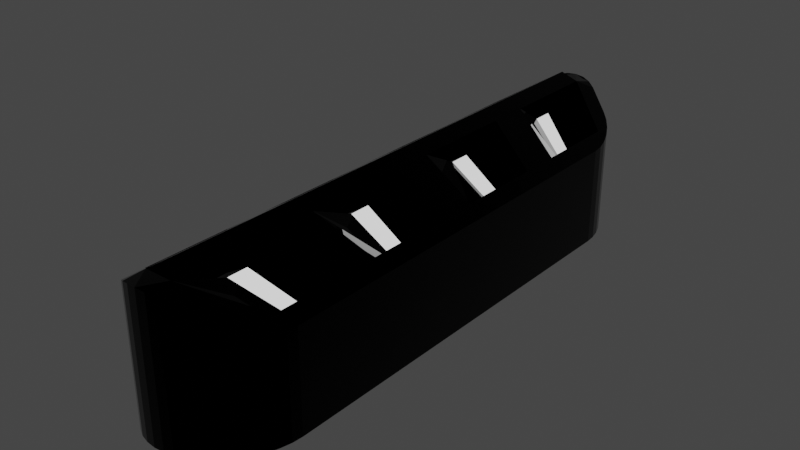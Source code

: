 # Source: factory.blend  (saved by Blender 3.6.11; exported with 4.5.12 LTS)
import bpy
from mathutils import Matrix  # noqa: F401  (used for matrix-valued properties, if any)

bpy.ops.wm.read_factory_settings(use_empty=True)
scene = bpy.context.scene
scene.name = 'Scene'

# ---- collections
col_collection = bpy.data.collections.new('Collection'); scene.collection.children.link(col_collection)

# ---- materials (node trees are filled in below, after node groups)
mat_material = bpy.data.materials.new('Material')
mat_material.alpha_threshold = 0.0
mat_material.use_transparent_shadow = False
mat_material.roughness = 0.5
mat_material.line_color = (0.0, 0.0, 0.0, 1.0)
mat_onyx = bpy.data.materials.new('Onyx')
mat_onyx.use_transparent_shadow = False
mat_light = bpy.data.materials.new('Light')
mat_light.use_transparent_shadow = False

# ---- material node trees
mat_material.use_nodes = True; mat_material.node_tree.nodes.clear()
_N = mat_material.node_tree.nodes; _L = mat_material.node_tree.links
n0 = _N.new('ShaderNodeOutputMaterial'); n0.name = 'Material Output'; n0.location = (300, 300)
n1 = _N.new('ShaderNodeBsdfPrincipled'); n1.name = 'Principled BSDF'; n1.location = (10, 300)
n1.distribution = 'GGX'
n1.subsurface_method = 'RANDOM_WALK_SKIN'
n1.inputs[3].default_value = 1.45
n1.inputs[27].default_value = (0.0, 0.0, 0.0, 1.0)
n1.inputs[28].default_value = 1.0
_L.new(n1.outputs[0], n0.inputs[0])
n0.is_active_output = True
mat_onyx.use_nodes = True; mat_onyx.node_tree.nodes.clear()
_N = mat_onyx.node_tree.nodes; _L = mat_onyx.node_tree.links
n0 = _N.new('ShaderNodeBsdfPrincipled'); n0.name = 'Principled BSDF'; n0.location = (10, 300)
n0.distribution = 'GGX'
n0.subsurface_method = 'RANDOM_WALK_SKIN'
n0.inputs[0].default_value = (0.0, 0.0, 0.0, 1.0)
n0.inputs[1].default_value = 1.0
n0.inputs[2].default_value = 0.0
n0.inputs[3].default_value = 1.45
n0.inputs[27].default_value = (0.0, 0.0, 0.0, 1.0)
n0.inputs[28].default_value = 1.0
n1 = _N.new('ShaderNodeOutputMaterial'); n1.name = 'Material Output'; n1.location = (300, 300)
_L.new(n0.outputs[0], n1.inputs[0])
n1.is_active_output = True
mat_light.use_nodes = True; mat_light.node_tree.nodes.clear()
_N = mat_light.node_tree.nodes; _L = mat_light.node_tree.links
n0 = _N.new('ShaderNodeBsdfPrincipled'); n0.name = 'Principled BSDF'; n0.location = (10, 300)
n0.distribution = 'GGX'
n0.subsurface_method = 'RANDOM_WALK_SKIN'
n0.inputs[3].default_value = 1.45
n0.inputs[28].default_value = 1.0
n1 = _N.new('ShaderNodeOutputMaterial'); n1.name = 'Material Output'; n1.location = (300, 300)
_L.new(n0.outputs[0], n1.inputs[0])
n1.is_active_output = True

# ---- world
world_world = bpy.data.worlds.new('World'); scene.world = world_world
world_world.use_nodes = True; world_world.node_tree.nodes.clear()
_N = world_world.node_tree.nodes; _L = world_world.node_tree.links
n0 = _N.new('ShaderNodeOutputWorld'); n0.name = 'World Output'; n0.location = (300, 300)
n1 = _N.new('ShaderNodeBackground'); n1.name = 'Background'; n1.location = (10, 300)
n1.inputs[0].default_value = (0.05088, 0.05088, 0.05088, 1.0)
_L.new(n1.outputs[0], n0.inputs[0])
n0.is_active_output = True
world_world.color = (0.05088, 0.05088, 0.05088)
world_world.use_sun_shadow = False
world_world.sun_shadow_jitter_overblur = 0.0

# ---- meshes
me_cube = bpy.data.meshes.new('Cube')
me_cube.from_pydata([(0.6302, 0.3375, 1.089), (0.6302, -4.337, 1.089), (-0.6302, 0.3375, 1.089), (-0.6302, -4.337, 1.089), (0.1373, -4.682, 1.411), (-0.1373, 0.6821, 1.411), (-0.7675, -2.0, 0.0), (0.6302, -1.8, 1.089), (-0.6302, -2.2, 1.089), (0.7675, -2.0, 0.0), (-2.18e-09, -2.0, 0.0), (-0.1373, -2.2, 1.411), (-0.6302, -0.5147, 1.089), (0.7675, -0.7683, 0.0), (-0.7675, -0.7683, 0.0), (0.6302, -0.926, 1.089), (-2.18e-09, -0.5, 0.0), (-0.1373, -0.3423, 1.411), (-0.7675, -3.232, 0.0), (0.6302, -3.485, 1.089), (-2.18e-09, -3.5, 0.0), (-0.1373, -3.246, 1.411), (-0.6302, -3.074, 1.089), (0.7675, -3.232, 0.0), (0.6302, -3.074, 1.089), (-0.6302, -0.926, 1.089), (-0.1373, -4.682, 1.411), (0.1373, 0.6821, 1.411), (0.6302, -0.5147, 1.089), (0.1373, -3.246, 1.411), (0.1373, -3.658, 1.411), (0.6302, -2.2, 1.089), (-0.6302, -3.485, 1.089), (-0.6302, -1.8, 1.089), (0.1373, -0.3423, 1.411), (0.1373, -0.7537, 1.411), (0.1373, -2.2, 1.411), (0.1373, -1.8, 1.411), (0.7675, -2.0, 1.0), (-2.18e-09, -3.5, 1.5), (-0.1373, -3.658, 1.411), (-2.18e-09, -0.5, 1.5), (-0.1373, -0.7537, 1.411), (-2.18e-09, -2.0, 1.5), (-0.1373, -1.8, 1.411), (-0.7675, -2.0, 1.0), (-0.7675, -0.7683, 1.0), (0.7675, -0.7683, 1.0), (0.7675, -3.232, 1.0), (-0.7675, -3.232, 1.0), (0.6302, -3.753, 0.8894), (0.6302, -3.908, 0.8894), (-0.6302, -0.2469, 0.8894), (-0.6302, -0.09206, 0.8894), (0.1373, -4.169, 1.211), (-0.1373, 0.169, 1.211), (0.1373, -3.964, 1.211), (0.6302, -1.241, 0.8894), (0.6302, -1.416, 0.8894), (-0.6302, -2.759, 0.8894), (-0.6302, -2.584, 0.8894), (0.1373, -1.207, 1.211), (0.1373, -1.416, 1.211), (-0.1373, -2.584, 1.211), (-0.1373, -0.03594, 1.211), (-0.1373, -2.793, 1.211), (-0.1373, -4.169, 1.211), (-0.6302, -3.908, 0.8894), (0.1373, 0.169, 1.211), (0.6302, -0.09206, 0.8894), (-0.1373, -3.964, 1.211), (-0.1373, -1.207, 1.211), (-0.1373, -1.416, 1.211), (0.1373, -2.584, 1.211), (0.6302, -2.584, 0.8894), (-0.6302, -1.416, 0.8894), (-0.6302, -1.241, 0.8894), (0.6302, -0.2469, 0.8894), (0.1373, -0.03594, 1.211), (0.6302, -2.759, 0.8894), (0.1373, -2.793, 1.211), (-0.6302, -3.753, 0.8894), (0.5066, 0.6458, 0.0), (0.7675, 0.07749, 0.0), (0.5741, 0.5854, 0.0), (0.6371, 0.5028, 0.0), (0.6911, 0.4037, 0.0), (0.7326, 0.2948, 0.0), (0.7586, 0.1836, 0.0), (0.7675, -4.077, 0.0), (0.5066, -4.646, 0.0), (0.7586, -4.184, 0.0), (0.7326, -4.295, 0.0), (0.6911, -4.404, 0.0), (0.6371, -4.503, 0.0), (0.5741, -4.585, 0.0), (-0.7675, 0.07749, 0.0), (-0.5066, 0.6458, 0.0), (-0.7586, 0.1836, 0.0), (-0.7326, 0.2948, 0.0), (-0.6911, 0.4037, 0.0), (-0.6371, 0.5028, 0.0), (-0.5741, 0.5854, 0.0), (-0.5066, -4.646, 0.0), (-0.7675, -4.077, 0.0), (-0.5741, -4.585, 0.0), (-0.6371, -4.503, 0.0), (-0.6911, -4.404, 0.0), (-0.7326, -4.295, 0.0), (-0.7586, -4.184, 0.0), (-0.2609, 0.8176, 0.0), (0.2609, 0.8176, 0.0), (-2.18e-09, 0.6142, 0.0), (-0.1845, 0.8586, 0.0), (-0.09551, 0.8843, 0.0), (-2.18e-09, 0.8931, 0.0), (0.0955, 0.8843, 0.0), (0.1845, 0.8586, 0.0), (0.2609, -4.818, 0.0), (-0.2609, -4.818, 0.0), (-2.18e-09, -4.614, 0.0), (0.1845, -4.859, 0.0), (0.09551, -4.884, 0.0), (2.069e-08, -4.893, 0.0), (-0.0955, -4.884, 0.0), (-0.1845, -4.859, 0.0), (0.5066, -4.646, 1.17), (0.7675, -4.077, 1.0), (0.6303, -4.337, 1.089), (0.5741, -4.585, 1.126), (0.6371, -4.503, 1.085), (0.6911, -4.404, 1.05), (0.7326, -4.295, 1.023), (0.7586, -4.184, 1.006), (-0.5066, 0.6458, 1.17), (-0.7675, 0.07749, 1.0), (-0.6303, 0.3375, 1.089), (-0.5741, 0.5854, 1.126), (-0.6371, 0.5028, 1.085), (-0.6911, 0.4037, 1.05), (-0.7326, 0.2948, 1.023), (-0.7586, 0.1836, 1.006), (-0.2609, -4.818, 1.33), (0.2609, -4.818, 1.33), (0.1373, -4.682, 1.411), (-2.18e-09, -4.614, 1.5), (-0.1373, -4.682, 1.411), (-0.1845, -4.859, 1.368), (-0.09551, -4.884, 1.392), (-2.505e-08, -4.893, 1.4), (0.0955, -4.884, 1.392), (0.1845, -4.859, 1.368), (-0.7675, -4.077, 1.0), (-0.5066, -4.646, 1.17), (-0.6303, -4.337, 1.089), (-0.7586, -4.184, 1.006), (-0.7326, -4.295, 1.023), (-0.6911, -4.404, 1.05), (-0.6371, -4.503, 1.085), (-0.5741, -4.585, 1.126), (0.2609, 0.8176, 1.33), (-0.2609, 0.8176, 1.33), (-0.1373, 0.6822, 1.411), (-2.18e-09, 0.6142, 1.5), (0.1373, 0.6822, 1.411), (0.1845, 0.8586, 1.368), (0.0955, 0.8843, 1.392), (-2.18e-09, 0.8931, 1.4), (-0.09551, 0.8843, 1.392), (-0.1845, 0.8586, 1.368), (0.7675, 0.07749, 1.0), (0.5066, 0.6458, 1.17), (0.6303, 0.3375, 1.089), (0.7586, 0.1836, 1.006), (0.7326, 0.2948, 1.023), (0.6911, 0.4037, 1.05), (0.6371, 0.5028, 1.085), (0.5741, 0.5854, 1.126)], [], [(15, 35, 61, 57), (18, 20, 120, 119, 103, 105, 106, 107, 108, 109, 104), (104, 152, 49, 18), (23, 48, 127, 89), (96, 98, 99, 100, 101, 102, 97, 110, 112, 16, 14), (90, 126, 143, 118), (14, 46, 135, 96), (19, 1, 128, 127, 48), (20, 23, 89, 91, 92, 93, 94, 95, 90, 118, 120), (25, 33, 75, 76), (12, 17, 64, 52), (14, 16, 10, 6), (13, 47, 38, 9), (16, 13, 9, 10), (18, 49, 45, 6), (33, 44, 72, 75), (17, 5, 55, 64), (111, 160, 171, 82), (112, 111, 82, 84, 85, 86, 87, 88, 83, 13, 16), (97, 134, 161, 110), (31, 36, 73, 74), (6, 45, 46, 14), (119, 142, 153, 103), (11, 8, 60, 63), (6, 10, 20, 18), (9, 38, 48, 23), (10, 9, 23, 20), (44, 42, 71, 72), (1, 4, 144, 143, 126, 128), (2, 5, 162, 161, 134, 136), (12, 2, 136, 135, 46), (26, 3, 154, 153, 142, 146), (3, 32, 49, 152, 154), (15, 7, 38, 47), (22, 8, 45, 49), (37, 35, 41, 43), (7, 37, 43, 38), (8, 11, 43, 45), (0, 28, 47, 170, 172), (17, 12, 46, 41), (35, 15, 47, 41), (11, 21, 39, 43), (30, 19, 48, 39), (21, 22, 49, 39), (40, 26, 146, 145, 39), (34, 27, 164, 163, 41), (4, 30, 39, 145, 144), (42, 44, 43, 41), (36, 31, 38, 43), (44, 33, 45, 43), (33, 25, 46, 45), (5, 17, 41, 163, 162), (25, 42, 41, 46), (28, 34, 41, 47), (31, 24, 48, 38), (29, 36, 43, 39), (27, 0, 172, 171, 160, 164), (24, 29, 39, 48), (32, 40, 39, 49), (70, 81, 67, 66), (50, 56, 54, 51), (57, 61, 62, 58), (71, 76, 75, 72), (55, 53, 52, 64), (69, 68, 78, 77), (74, 73, 80, 79), (63, 60, 59, 65), (28, 0, 69, 77), (21, 11, 63, 65), (27, 34, 78, 68), (1, 19, 50, 51), (19, 30, 56, 50), (42, 25, 76, 71), (2, 12, 52, 53), (22, 21, 65, 59), (34, 28, 77, 78), (4, 1, 51, 54), (24, 31, 74, 79), (5, 2, 53, 55), (36, 29, 80, 73), (30, 4, 54, 56), (32, 3, 67, 81), (7, 15, 57, 58), (3, 26, 66, 67), (29, 24, 79, 80), (8, 22, 59, 60), (0, 27, 68, 69), (40, 32, 81, 70), (35, 37, 62, 61), (26, 40, 70, 66), (37, 7, 58, 62), (110, 113, 112), (113, 114, 112), (114, 115, 112), (115, 116, 112), (116, 117, 112), (117, 111, 112), (118, 121, 120), (121, 122, 120), (122, 123, 120), (123, 124, 120), (124, 125, 120), (125, 119, 120), (126, 129, 128), (129, 130, 128), (130, 131, 128), (131, 132, 128), (132, 133, 128), (133, 127, 128), (134, 137, 136), (137, 138, 136), (138, 139, 136), (139, 140, 136), (140, 141, 136), (141, 135, 136), (142, 147, 148, 149, 150, 151, 143, 144, 145, 146), (152, 155, 154), (155, 156, 154), (156, 157, 154), (157, 158, 154), (158, 159, 154), (159, 153, 154), (160, 165, 166, 167, 168, 169, 161, 162, 163, 164), (170, 173, 172), (173, 174, 172), (174, 175, 172), (175, 176, 172), (176, 177, 172), (177, 171, 172), (170, 83, 88, 173), (173, 88, 87, 174), (174, 87, 86, 175), (175, 86, 85, 176), (176, 85, 84, 177), (177, 84, 82, 171), (103, 153, 159, 105), (105, 159, 158, 106), (106, 158, 157, 107), (107, 157, 156, 108), (108, 156, 155, 109), (109, 155, 152, 104), (126, 90, 95, 129), (129, 95, 94, 130), (130, 94, 93, 131), (131, 93, 92, 132), (132, 92, 91, 133), (133, 91, 89, 127), (134, 97, 102, 137), (137, 102, 101, 138), (138, 101, 100, 139), (139, 100, 99, 140), (140, 99, 98, 141), (141, 98, 96, 135), (160, 111, 117, 165), (165, 117, 116, 166), (166, 116, 115, 167), (167, 115, 114, 168), (168, 114, 113, 169), (169, 113, 110, 161), (142, 119, 125, 147), (147, 125, 124, 148), (148, 124, 123, 149), (149, 123, 122, 150), (150, 122, 121, 151), (151, 121, 118, 143), (83, 170, 47, 13)])
me_cube.polygons.foreach_set('material_index', [1, 1, 1, 1, 1, 1, 1, 1, 1, 1, 1, 1, 1, 1, 1, 1, 1, 1, 1, 1, 1, 1, 1, 1, 1, 1, 1, 1, 1, 1, 1, 1, 1, 1, 1, 1, 1, 1, 1, 1, 1, 1, 1, 1, 1, 1, 1, 1, 1, 1, 1, 1, 1, 1, 1, 1, 1, 1, 1, 2, 2, 2, 2, 2, 2, 2, 2, 1, 1, 1, 1, 1, 1, 1, 1, 1, 1, 1, 1, 1, 1, 1, 1, 1, 1, 1, 1, 1, 1, 1, 1, 1, 1, 1, 1, 1, 1, 1, 1, 1, 1, 1, 1, 1, 1, 1, 1, 1, 1, 1, 1, 1, 1, 1, 1, 1, 1, 1, 1, 1, 1, 1, 1, 1, 1, 1, 1, 1, 1, 1, 1, 1, 1, 1, 1, 1, 1, 1, 1, 1, 1, 1, 1, 1, 1, 1, 1, 1, 1, 1, 1, 1, 1, 1, 1, 1, 1, 1, 1, 1, 1, 1, 1, 1, 1, 1])
_uv = me_cube.uv_layers.new(name='UVMap')
_uv.uv.foreach_set('vector', [0.6474, 0.5723, 0.7276, 0.5714, 0.7276, 0.5714, 0.6474, 0.5723, 0.125, 0.6875, 0.25, 0.6875, 0.25, 0.7339, 0.2075, 0.75, 0.1675, 0.75, 0.1565, 0.7494, 0.1462, 0.7476, 0.1374, 0.7447, 0.1307, 0.7405, 0.1264, 0.7356, 0.125, 0.7304, 0.375, 0.01958, 0.625, 0.01958, 0.625, 0.0625, 0.375, 0.0625, 0.375, 0.6875, 0.625, 0.6875, 0.625, 0.7304, 0.375, 0.7304, 0.125, 0.5196, 0.1264, 0.5144, 0.1307, 0.5095, 0.1374, 0.5053, 0.1462, 0.5024, 0.1565, 0.5006, 0.1675, 0.5, 0.2075, 0.5, 0.25, 0.5161, 0.25, 0.5625, 0.125, 0.5625, 0.375, 0.7925, 0.625, 0.7925, 0.625, 0.8325, 0.375, 0.8325, 0.375, 0.1875, 0.625, 0.1875, 0.625, 0.2304, 0.375, 0.2304, 0.6474, 0.6976, 0.6474, 0.7396, 0.6474, 0.7396, 0.625, 0.7304, 0.625, 0.6875, 0.25, 0.6875, 0.375, 0.6875, 0.375, 0.7304, 0.3736, 0.7356, 0.3693, 0.7405, 0.3626, 0.7447, 0.3538, 0.7476, 0.3435, 0.7494, 0.3325, 0.75, 0.2925, 0.75, 0.25, 0.7339, 0.8526, 0.5723, 0.8526, 0.6154, 0.8526, 0.6154, 0.8526, 0.5723, 0.8526, 0.5524, 0.7724, 0.5533, 0.7724, 0.5533, 0.8526, 0.5524, 0.125, 0.5625, 0.25, 0.5625, 0.25, 0.625, 0.125, 0.625, 0.375, 0.5625, 0.625, 0.5625, 0.625, 0.625, 0.375, 0.625, 0.25, 0.5625, 0.375, 0.5625, 0.375, 0.625, 0.25, 0.625, 0.375, 0.0625, 0.625, 0.0625, 0.625, 0.125, 0.375, 0.125, 0.8526, 0.6154, 0.7724, 0.6162, 0.7724, 0.6162, 0.8526, 0.6154, 0.7724, 0.5533, 0.7724, 0.5095, 0.7724, 0.5095, 0.7724, 0.5533, 0.375, 0.4175, 0.625, 0.4175, 0.625, 0.4575, 0.375, 0.4575, 0.25, 0.5161, 0.2925, 0.5, 0.3325, 0.5, 0.3435, 0.5006, 0.3538, 0.5024, 0.3626, 0.5053, 0.3693, 0.5095, 0.3736, 0.5144, 0.375, 0.5196, 0.375, 0.5625, 0.25, 0.5625, 0.375, 0.2925, 0.625, 0.2925, 0.625, 0.3325, 0.375, 0.3325, 0.6474, 0.6346, 0.7276, 0.6338, 0.7276, 0.6338, 0.6474, 0.6346, 0.375, 0.125, 0.625, 0.125, 0.625, 0.1875, 0.375, 0.1875, 0.375, 0.9175, 0.625, 0.9175, 0.625, 0.9575, 0.375, 0.9575, 0.7724, 0.6338, 0.8526, 0.6346, 0.8526, 0.6346, 0.7724, 0.6338, 0.125, 0.625, 0.25, 0.625, 0.25, 0.6875, 0.125, 0.6875, 0.375, 0.625, 0.625, 0.625, 0.625, 0.6875, 0.375, 0.6875, 0.25, 0.625, 0.375, 0.625, 0.375, 0.6875, 0.25, 0.6875, 0.7724, 0.6162, 0.7724, 0.5714, 0.7724, 0.5714, 0.7724, 0.6162, 0.6474, 0.7396, 0.7276, 0.7405, 0.7276, 0.7405, 0.7075, 0.75, 0.6675, 0.75, 0.6474, 0.7396, 0.8526, 0.5104, 0.7724, 0.5095, 0.7724, 0.5095, 0.7925, 0.5, 0.8325, 0.5, 0.8526, 0.5104, 0.8526, 0.5524, 0.8526, 0.5104, 0.8526, 0.5104, 0.875, 0.5196, 0.875, 0.5625, 0.7724, 0.7405, 0.8526, 0.7396, 0.8526, 0.7396, 0.8325, 0.75, 0.7925, 0.75, 0.7724, 0.7405, 0.8526, 0.7396, 0.8526, 0.6976, 0.875, 0.6875, 0.875, 0.7304, 0.8526, 0.7396, 0.6474, 0.5723, 0.6474, 0.6154, 0.625, 0.625, 0.625, 0.5625, 0.8526, 0.6777, 0.8526, 0.6346, 0.875, 0.625, 0.875, 0.6875, 0.7276, 0.6162, 0.7276, 0.5714, 0.75, 0.5625, 0.75, 0.625, 0.6474, 0.6154, 0.7276, 0.6162, 0.75, 0.625, 0.625, 0.625, 0.8526, 0.6346, 0.7724, 0.6338, 0.75, 0.625, 0.875, 0.625, 0.6474, 0.5104, 0.6474, 0.5524, 0.625, 0.5625, 0.625, 0.5196, 0.6474, 0.5104, 0.7724, 0.5533, 0.8526, 0.5524, 0.875, 0.5625, 0.75, 0.5625, 0.7276, 0.5714, 0.6474, 0.5723, 0.625, 0.5625, 0.75, 0.5625, 0.7724, 0.6338, 0.7724, 0.6786, 0.75, 0.6875, 0.75, 0.625, 0.7276, 0.6967, 0.6474, 0.6976, 0.625, 0.6875, 0.75, 0.6875, 0.7724, 0.6786, 0.8526, 0.6777, 0.875, 0.6875, 0.75, 0.6875, 0.7724, 0.6967, 0.7724, 0.7405, 0.7724, 0.7405, 0.75, 0.7339, 0.75, 0.6875, 0.7276, 0.5533, 0.7276, 0.5095, 0.7276, 0.5095, 0.75, 0.5161, 0.75, 0.5625, 0.7276, 0.7405, 0.7276, 0.6967, 0.75, 0.6875, 0.75, 0.7339, 0.7276, 0.7405, 0.7724, 0.5714, 0.7724, 0.6162, 0.75, 0.625, 0.75, 0.5625, 0.7276, 0.6338, 0.6474, 0.6346, 0.625, 0.625, 0.75, 0.625, 0.7724, 0.6162, 0.8526, 0.6154, 0.875, 0.625, 0.75, 0.625, 0.8526, 0.6154, 0.8526, 0.5723, 0.875, 0.5625, 0.875, 0.625, 0.7724, 0.5095, 0.7724, 0.5533, 0.75, 0.5625, 0.75, 0.5161, 0.7724, 0.5095, 0.8526, 0.5723, 0.7724, 0.5714, 0.75, 0.5625, 0.875, 0.5625, 0.6474, 0.5524, 0.7276, 0.5533, 0.75, 0.5625, 0.625, 0.5625, 0.6474, 0.6346, 0.6474, 0.6777, 0.625, 0.6875, 0.625, 0.625, 0.7276, 0.6786, 0.7276, 0.6338, 0.75, 0.625, 0.75, 0.6875, 0.7276, 0.5095, 0.6474, 0.5104, 0.6474, 0.5104, 0.6675, 0.5, 0.7075, 0.5, 0.7276, 0.5095, 0.6474, 0.6777, 0.7276, 0.6786, 0.75, 0.6875, 0.625, 0.6875, 0.8526, 0.6976, 0.7724, 0.6967, 0.75, 0.6875, 0.875, 0.6875, 0.7724, 0.6967, 0.8526, 0.6976, 0.8526, 0.7396, 0.7724, 0.7405, 0.6474, 0.6976, 0.7276, 0.6967, 0.7276, 0.7405, 0.6474, 0.7396, 0.6474, 0.5723, 0.7276, 0.5714, 0.7276, 0.6162, 0.6474, 0.6154, 0.7724, 0.5714, 0.8526, 0.5723, 0.8526, 0.6154, 0.7724, 0.6162, 0.7724, 0.5095, 0.8526, 0.5104, 0.8526, 0.5524, 0.7724, 0.5533, 0.6474, 0.5104, 0.7276, 0.5095, 0.7276, 0.5533, 0.6474, 0.5524, 0.6474, 0.6346, 0.7276, 0.6338, 0.7276, 0.6786, 0.6474, 0.6777, 0.7724, 0.6338, 0.8526, 0.6346, 0.8526, 0.6777, 0.7724, 0.6786, 0.6474, 0.5524, 0.6474, 0.5104, 0.6474, 0.5104, 0.6474, 0.5524, 0.7724, 0.6786, 0.7724, 0.6338, 0.7724, 0.6338, 0.7724, 0.6786, 0.7276, 0.5095, 0.7276, 0.5533, 0.7276, 0.5533, 0.7276, 0.5095, 0.6474, 0.7396, 0.6474, 0.6976, 0.6474, 0.6976, 0.6474, 0.7396, 0.6474, 0.6976, 0.7276, 0.6967, 0.7276, 0.6967, 0.6474, 0.6976, 0.7724, 0.5714, 0.8526, 0.5723, 0.8526, 0.5723, 0.7724, 0.5714, 0.8526, 0.5104, 0.8526, 0.5524, 0.8526, 0.5524, 0.8526, 0.5104, 0.8526, 0.6777, 0.7724, 0.6786, 0.7724, 0.6786, 0.8526, 0.6777, 0.7276, 0.5533, 0.6474, 0.5524, 0.6474, 0.5524, 0.7276, 0.5533, 0.7276, 0.7405, 0.6474, 0.7396, 0.6474, 0.7396, 0.7276, 0.7405, 0.6474, 0.6777, 0.6474, 0.6346, 0.6474, 0.6346, 0.6474, 0.6777, 0.7724, 0.5095, 0.8526, 0.5104, 0.8526, 0.5104, 0.7724, 0.5095, 0.7276, 0.6338, 0.7276, 0.6786, 0.7276, 0.6786, 0.7276, 0.6338, 0.7276, 0.6967, 0.7276, 0.7405, 0.7276, 0.7405, 0.7276, 0.6967, 0.8526, 0.6976, 0.8526, 0.7396, 0.8526, 0.7396, 0.8526, 0.6976, 0.6474, 0.6154, 0.6474, 0.5723, 0.6474, 0.5723, 0.6474, 0.6154, 0.8526, 0.7396, 0.7724, 0.7405, 0.7724, 0.7405, 0.8526, 0.7396, 0.7276, 0.6786, 0.6474, 0.6777, 0.6474, 0.6777, 0.7276, 0.6786, 0.8526, 0.6346, 0.8526, 0.6777, 0.8526, 0.6777, 0.8526, 0.6346, 0.6474, 0.5104, 0.7276, 0.5095, 0.7276, 0.5095, 0.6474, 0.5104, 0.7724, 0.6967, 0.8526, 0.6976, 0.8526, 0.6976, 0.7724, 0.6967, 0.7276, 0.5714, 0.7276, 0.6162, 0.7276, 0.6162, 0.7276, 0.5714, 0.7724, 0.7405, 0.7724, 0.6967, 0.7724, 0.6967, 0.7724, 0.7405, 0.7276, 0.6162, 0.6474, 0.6154, 0.6474, 0.6154, 0.7276, 0.6162, 0.2075, 0.5, 0.22, 0.5005, 0.25, 0.5161, 0.22, 0.5005, 0.2344, 0.5021, 0.25, 0.5161, 0.2344, 0.5021, 0.25, 0.5045, 0.25, 0.5161, 0.25, 0.5045, 0.25, 0.5048, 0.25, 0.5161, 0.25, 0.5048, 0.25, 0.5059, 0.25, 0.5161, 0.25, 0.5059, 0.25, 0.5076, 0.25, 0.5161, 0.25, 0.7424, 0.28, 0.7396, 0.25, 0.7339, 0.28, 0.7396, 0.2656, 0.7428, 0.25, 0.7339, 0.2656, 0.7428, 0.25, 0.7455, 0.25, 0.7339, 0.25, 0.7455, 0.2319, 0.75, 0.25, 0.7339, 0.2319, 0.75, 0.2193, 0.75, 0.25, 0.7339, 0.2193, 0.75, 0.2075, 0.75, 0.25, 0.7339, 0.6462, 0.7401, 0.6565, 0.7506, 0.6474, 0.7396, 0.6565, 0.7506, 0.6462, 0.7482, 0.6474, 0.7396, 0.6462, 0.7482, 0.6369, 0.7445, 0.6474, 0.7396, 0.6369, 0.7445, 0.625, 0.7415, 0.6474, 0.7396, 0.625, 0.7415, 0.625, 0.7358, 0.6474, 0.7396, 0.625, 0.7358, 0.625, 0.7304, 0.6474, 0.7396, 0.8538, 0.5099, 0.8435, 0.4994, 0.8526, 0.5104, 0.8435, 0.4994, 0.8538, 0.5018, 0.8526, 0.5104, 0.8538, 0.5018, 0.8631, 0.5055, 0.8526, 0.5104, 0.8631, 0.5055, 0.875, 0.5085, 0.8526, 0.5104, 0.875, 0.5085, 0.875, 0.5142, 0.8526, 0.5104, 0.875, 0.5142, 0.875, 0.5196, 0.8526, 0.5104, 0.625, 0.9175, 0.6234, 0.9057, 0.6186, 0.8931, 0.6084, 0.875, 0.607, 0.875, 0.603, 0.875, 0.5967, 0.875, 0.6101, 0.875, 0.625, 0.8918, 0.625, 0.907, 0.875, 0.7304, 0.8736, 0.7356, 0.8526, 0.7396, 0.8736, 0.7356, 0.8693, 0.7405, 0.8526, 0.7396, 0.8693, 0.7405, 0.8631, 0.7445, 0.8526, 0.7396, 0.8631, 0.7445, 0.8618, 0.7438, 0.8526, 0.7396, 0.8618, 0.7438, 0.8586, 0.7424, 0.8526, 0.7396, 0.8586, 0.7424, 0.8538, 0.7401, 0.8526, 0.7396, 0.5967, 0.375, 0.596, 0.391, 0.6041, 0.3811, 0.6084, 0.375, 0.625, 0.3555, 0.625, 0.3439, 0.625, 0.3325, 0.625, 0.343, 0.625, 0.3582, 0.6101, 0.375, 0.625, 0.5196, 0.6264, 0.5144, 0.6474, 0.5104, 0.6264, 0.5144, 0.6307, 0.5095, 0.6474, 0.5104, 0.6307, 0.5095, 0.6369, 0.5055, 0.6474, 0.5104, 0.6369, 0.5055, 0.6382, 0.5062, 0.6474, 0.5104, 0.6382, 0.5062, 0.6414, 0.5076, 0.6474, 0.5104, 0.6414, 0.5076, 0.6462, 0.5099, 0.6474, 0.5104, 0.625, 0.5196, 0.375, 0.5196, 0.375, 0.5142, 0.6264, 0.5142, 0.6264, 0.5142, 0.375, 0.5142, 0.375, 0.5085, 0.6307, 0.5085, 0.6307, 0.5085, 0.375, 0.5085, 0.375, 0.5, 0.625, 0.5, 0.625, 0.5, 0.375, 0.5, 0.375, 0.4814, 0.6272, 0.4814, 0.6272, 0.4814, 0.375, 0.4814, 0.375, 0.4692, 0.6255, 0.4692, 0.6255, 0.4692, 0.375, 0.4692, 0.375, 0.4575, 0.625, 0.4575, 0.375, 0.9575, 0.625, 0.9575, 0.6255, 0.9692, 0.375, 0.9692, 0.375, 0.9692, 0.6255, 0.9692, 0.6272, 0.9814, 0.375, 0.9814, 0.375, 0.9814, 0.6272, 0.9814, 0.625, 1.0, 0.375, 1.0, 0.375, 0.0, 0.625, 0.0, 0.6307, 0.008549, 0.375, 0.008549, 0.375, 0.008549, 0.6307, 0.008549, 0.6264, 0.0142, 0.375, 0.0142, 0.375, 0.0142, 0.6264, 0.0142, 0.625, 0.01958, 0.375, 0.01958, 0.625, 0.7925, 0.375, 0.7925, 0.375, 0.7808, 0.6255, 0.7808, 0.6255, 0.7808, 0.375, 0.7808, 0.375, 0.7686, 0.6272, 0.7686, 0.6272, 0.7686, 0.375, 0.7686, 0.375, 0.75, 0.625, 0.75, 0.625, 0.75, 0.375, 0.75, 0.375, 0.7415, 0.6307, 0.7415, 0.6307, 0.7415, 0.375, 0.7415, 0.375, 0.7358, 0.6264, 0.7358, 0.6264, 0.7358, 0.375, 0.7358, 0.375, 0.7304, 0.625, 0.7304, 0.625, 0.2925, 0.375, 0.2925, 0.375, 0.2808, 0.6255, 0.2808, 0.6255, 0.2808, 0.375, 0.2808, 0.375, 0.2686, 0.6272, 0.2686, 0.6272, 0.2686, 0.375, 0.2686, 0.375, 0.25, 0.625, 0.25, 0.625, 0.25, 0.375, 0.25, 0.375, 0.2415, 0.6307, 0.2415, 0.6307, 0.2415, 0.375, 0.2415, 0.375, 0.2358, 0.6264, 0.2358, 0.6264, 0.2358, 0.375, 0.2358, 0.375, 0.2304, 0.625, 0.2304, 0.625, 0.4175, 0.375, 0.4175, 0.375, 0.4057, 0.6234, 0.4057, 0.6234, 0.4057, 0.375, 0.4057, 0.375, 0.3931, 0.6186, 0.3931, 0.6186, 0.3931, 0.375, 0.3931, 0.375, 0.375, 0.6084, 0.375, 0.6084, 0.375, 0.375, 0.375, 0.375, 0.3569, 0.6186, 0.3569, 0.6186, 0.3569, 0.375, 0.3569, 0.375, 0.3443, 0.6234, 0.3443, 0.6234, 0.3443, 0.375, 0.3443, 0.375, 0.3325, 0.625, 0.3325, 0.625, 0.9175, 0.375, 0.9175, 0.375, 0.9057, 0.6234, 0.9057, 0.6234, 0.9057, 0.375, 0.9057, 0.375, 0.8931, 0.6186, 0.8931, 0.6186, 0.8931, 0.375, 0.8931, 0.375, 0.875, 0.6084, 0.875, 0.6084, 0.875, 0.375, 0.875, 0.375, 0.8569, 0.6186, 0.8569, 0.6186, 0.8569, 0.375, 0.8569, 0.375, 0.8443, 0.6234, 0.8443, 0.6234, 0.8443, 0.375, 0.8443, 0.375, 0.8325, 0.625, 0.8325, 0.375, 0.5196, 0.625, 0.5196, 0.625, 0.5625, 0.375, 0.5625])
me_cube.materials.append(mat_material)
me_cube.materials.append(mat_onyx)
me_cube.materials.append(mat_light)
me_cube.use_mirror_vertex_groups = False
me_cube.update()

# ---- objects
ob_cube = bpy.data.objects.new('Cube', me_cube)

# ---- transforms, parenting, visibility, modifiers, constraints
ob_cube.location = (0.0, 0.0, 0.0)
ob_cube.lock_rotations_4d = False
ob_cube.empty_display_type = 'ARROWS'
ob_cube.lineart.crease_threshold = 0.0

# ---- collection membership
col_collection.objects.link(ob_cube)

# ---- scene / render settings (as saved in the file)
scene.frame_start = 1; scene.frame_end = 250; scene.frame_set(1)
scene.render.engine = 'BLENDER_EEVEE_NEXT'
scene.cycles.sampling_pattern = 'TABULATED_SOBOL'
scene.view_settings.view_transform = 'Filmic'
bpy.context.view_layer.update()

# ---- added for rendering (the .blend has no active camera): camera
cam_auto = bpy.data.cameras.new('AutoCamera')
cam_auto.lens = 50.0
cam_auto.sensor_width = 36.0
cam_auto.clip_end = 1000.0
ob_auto_camera = bpy.data.objects.new('AutoCamera', cam_auto)
scene.collection.objects.link(ob_auto_camera)
ob_auto_camera.location = (5.70999, -8.85199, 5.318)
ob_auto_camera.rotation_euler = (1.09748, -7.21219e-08, 0.694738)
scene.camera = ob_auto_camera
bpy.context.view_layer.update()
